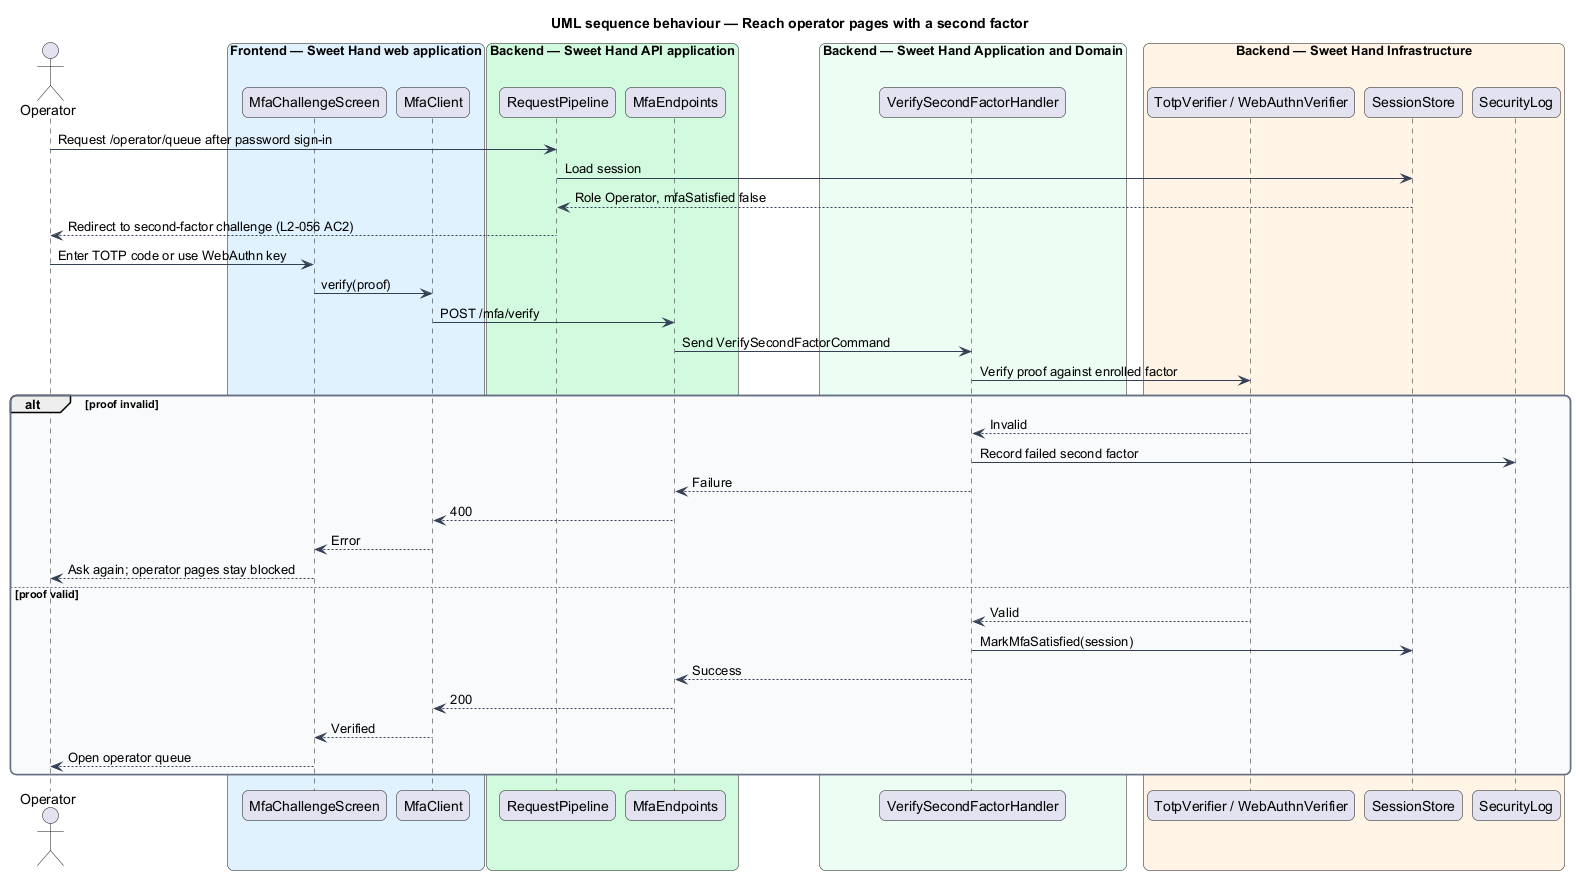

The diagram above was rendered by PlantUML. Its source (embedded in the PNG):
@startuml
title UML sequence behaviour — Reach operator pages with a second factor
skinparam backgroundColor #FFFFFF
skinparam shadowing false
skinparam roundcorner 12
skinparam defaultFontName Arial
skinparam ArrowColor #344054
skinparam rectangle {
  BorderColor #344054
  FontColor #101828
}
skinparam package {
  BorderColor #667085
  FontColor #101828
  BackgroundColor #F9FAFB
}
actor "Operator" as actor
box "Frontend — Sweet Hand web application" #E0F2FE
  participant "MfaChallengeScreen" as page
  participant "MfaClient" as client
end box
box "Backend — Sweet Hand API application" #D1FADF
  participant "RequestPipeline" as pipeline
  participant "MfaEndpoints" as endpoints
end box
box "Backend — Sweet Hand Application and Domain" #ECFDF3
  participant "VerifySecondFactorHandler" as handler
end box
box "Backend — Sweet Hand Infrastructure" #FFF4E5
  participant "TotpVerifier / WebAuthnVerifier" as verifier
  participant "SessionStore" as sessions
  participant "SecurityLog" as seclog
end box
actor -> pipeline : Request /operator/queue after password sign-in
pipeline -> sessions : Load session
sessions --> pipeline : Role Operator, mfaSatisfied false
pipeline --> actor : Redirect to second-factor challenge (L2-056 AC2)
actor -> page : Enter TOTP code or use WebAuthn key
page -> client : verify(proof)
client -> endpoints : POST /mfa/verify
endpoints -> handler : Send VerifySecondFactorCommand
handler -> verifier : Verify proof against enrolled factor
alt proof invalid
  verifier --> handler : Invalid
  handler -> seclog : Record failed second factor
  handler --> endpoints : Failure
  endpoints --> client : 400
  client --> page : Error
  page --> actor : Ask again; operator pages stay blocked
else proof valid
  verifier --> handler : Valid
  handler -> sessions : MarkMfaSatisfied(session)
  handler --> endpoints : Success
  endpoints --> client : 200
  client --> page : Verified
  page --> actor : Open operator queue
end
@enduml